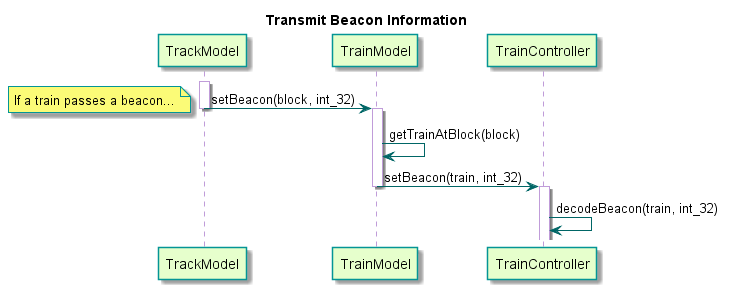

The diagram above was rendered by PlantUML. Its source (embedded in the PNG):
@startuml

title Transmit Beacon Information

skinparam noteBorderColor #049595

skinparam sequence {
	BackgroundColor transparent
	ParticipantBackgroundColor #e6ffcc
	ParticipantBorderColor 	#049595
	PackageBorderCOlor  #049595
	ArrowColor #006666
	LifeLineBorderColor #c09cd9
}

participant TrackModel
participant TrainModel
participant TrainController

activate TrackModel
TrackModel -> TrainModel : setBeacon(block, int_32)
note left: If a train passes a beacon...
deactivate TrackModel

activate TrainModel
TrainModel -> TrainModel : getTrainAtBlock(block)
TrainModel -> TrainController : setBeacon(train, int_32)
deactivate TrainModel
activate TrainController
TrainController -> TrainController : decodeBeacon(train, int_32)

@enduml